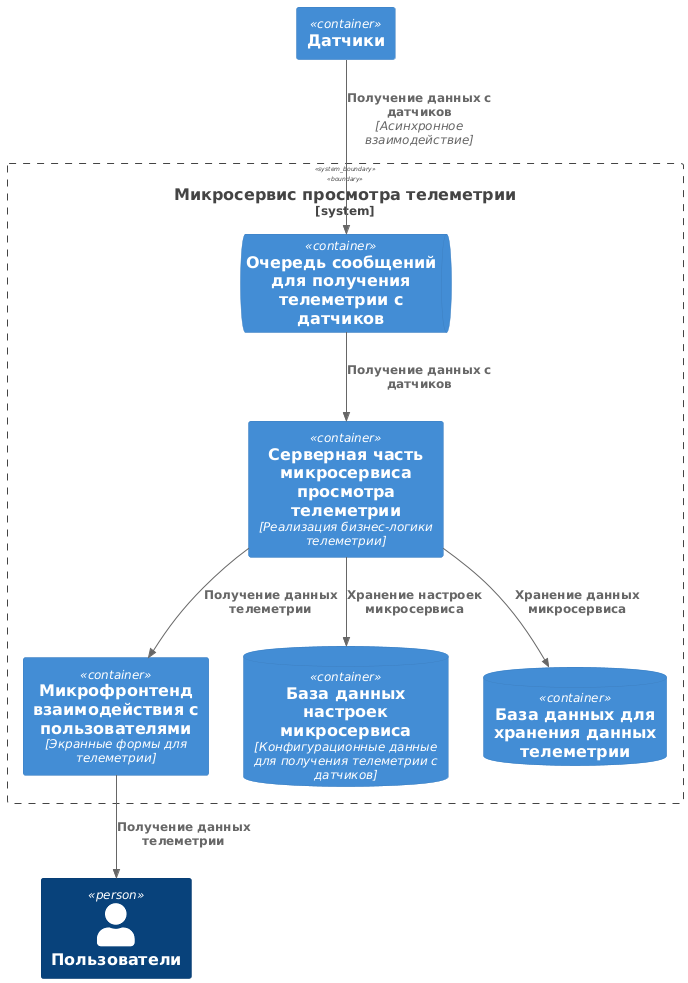

The diagram above was rendered by PlantUML. Its source (embedded in the PNG):
@startuml
!include <C4/C4_Container>

System_Boundary(system1, "Микросервис просмотра телеметрии") {
    Container(frontend, "Микрофронтенд взаимодействия с пользователями", "Экранные формы для телеметрии")
    Container(backend, "Серверная часть микросервиса просмотра телеметрии", "Реализация бизнес-логики телеметрии")
    ContainerQueue(sensor_queue, "Очередь сообщений для получения телеметрии с датчиков")
    ContainerDb(db_conf, "База данных настроек микросервиса", "Конфигурационные данные для получения телеметрии с датчиков")
    ContainerDb(db_data, "База данных для хранения данных телеметрии")
}

Person(personAlias, "Пользователи")

Rel(frontend, personAlias, "Получение данных телеметрии")
Rel(backend, frontend, "Получение данных телеметрии")
Rel(sensor_queue, backend, "Получение данных с датчиков")
Rel(backend, db_conf, "Хранение настроек микросервиса")
Rel(backend, db_data, "Хранение данных микросервиса")

Container(sensors, "Датчики")
Rel(sensors, sensor_queue, "Получение данных с датчиков", "Асинхронное взаимодействие")


@enduml